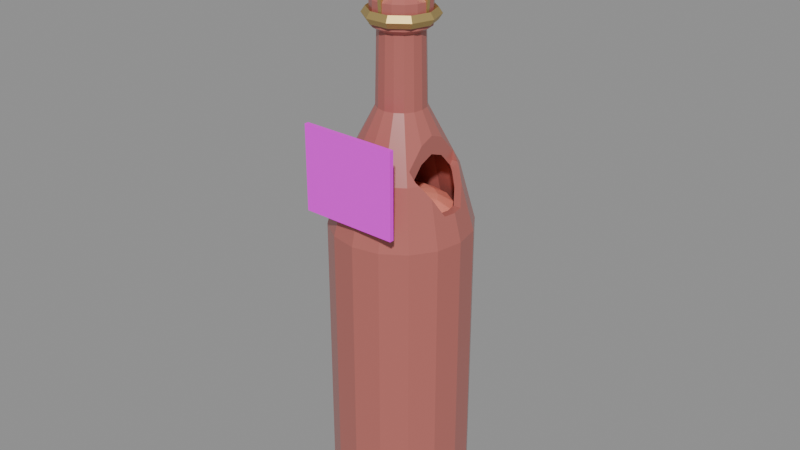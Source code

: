 # Source: hero_drink.blend  (saved by Blender 5.2.45; exported with 4.5.12 LTS)
import bpy
from mathutils import Matrix  # noqa: F401  (used for matrix-valued properties, if any)

bpy.ops.wm.read_factory_settings(use_empty=True)
scene = bpy.context.scene
scene.name = 'Scene'

# ---- images (referenced by path relative to the original .blend; pixels are not part of the script)
import os
ASSET_DIR = os.environ.get("B2B_ASSET_DIR", "")  # directory of the original .blend (textures are referenced by path, not embedded)
HERE = os.path.dirname(os.path.abspath(__file__))  # packed textures are extracted next to this script under _unpacked/

def load_image(name, relpath, width, height, colorspace="sRGB"):
    """Load a texture the original file referenced (path relative to the .blend, or extracted next to this script)."""
    p = next((c for c in (os.path.join(HERE, relpath), os.path.join(ASSET_DIR, relpath)) if relpath and os.path.exists(c)), "")
    if p:
        img = bpy.data.images.load(p, check_existing=True)
        img.name = name
    else:  # same state as the original file: an image datablock whose file is absent (Cycles renders it pink)
        img = bpy.data.images.new(name, width, height)
        img.source = "FILE"
        img.filepath = "//" + (relpath or name)
    img.colorspace_settings.name = colorspace
    return img
img_hero_drink_label_png = load_image('hero_drink_label.png', '_textures/hero_drink_label.png', 1024, 1024, 'sRGB')

# ---- materials (node trees are filled in below, after node groups)
mat_hero_drink_glass = bpy.data.materials.new('hero_drink_glass')
mat_hero_drink_glass.diffuse_color = (0.46, 0.14, 0.12, 1.0)
mat_hero_drink_liquid = bpy.data.materials.new('hero_drink_liquid')
mat_hero_drink_liquid.diffuse_color = (1.0, 0.3, 0.22, 1.0)
mat_hero_drink_label = bpy.data.materials.new('hero_drink_label')
mat_hero_drink_label.diffuse_color = (1.0, 1.0, 1.0, 1.0)
mat_hero_drink_cork = bpy.data.materials.new('hero_drink_cork')
mat_hero_drink_cork.diffuse_color = (0.62, 0.45, 0.26, 1.0)
mat_hero_drink_brass = bpy.data.materials.new('hero_drink_brass')
mat_hero_drink_brass.diffuse_color = (0.6, 0.44, 0.17, 1.0)

# ---- material node trees
mat_hero_drink_glass.use_nodes = True; mat_hero_drink_glass.node_tree.nodes.clear()
_N = mat_hero_drink_glass.node_tree.nodes; _L = mat_hero_drink_glass.node_tree.links
n0 = _N.new('ShaderNodeBsdfPrincipled'); n0.name = 'Principled BSDF'; n0.location = (-200, 100)
n0.inputs[0].default_value = (0.46, 0.14, 0.12, 1.0)
n0.inputs[2].default_value = 0.25
n0.inputs[10].default_value = 0.005
n1 = _N.new('ShaderNodeOutputMaterial'); n1.name = 'Material Output'; n1.location = (200, 100)
_L.new(n0.outputs[0], n1.inputs[0])
n1.is_active_output = True
mat_hero_drink_liquid.use_nodes = True; mat_hero_drink_liquid.node_tree.nodes.clear()
_N = mat_hero_drink_liquid.node_tree.nodes; _L = mat_hero_drink_liquid.node_tree.links
n0 = _N.new('ShaderNodeBsdfPrincipled'); n0.name = 'Principled BSDF'; n0.location = (-200, 100)
n0.inputs[0].default_value = (1.0, 0.3, 0.22, 1.0)
n0.inputs[10].default_value = 0.005
n1 = _N.new('ShaderNodeOutputMaterial'); n1.name = 'Material Output'; n1.location = (200, 100)
_L.new(n0.outputs[0], n1.inputs[0])
n1.is_active_output = True
mat_hero_drink_label.use_nodes = True; mat_hero_drink_label.node_tree.nodes.clear()
_N = mat_hero_drink_label.node_tree.nodes; _L = mat_hero_drink_label.node_tree.links
n0 = _N.new('ShaderNodeBsdfPrincipled'); n0.name = 'Principled BSDF'; n0.location = (-200, 100)
n0.inputs[2].default_value = 0.55
n0.inputs[10].default_value = 0.005
n1 = _N.new('ShaderNodeOutputMaterial'); n1.name = 'Material Output'; n1.location = (200, 100)
n2 = _N.new('ShaderNodeTexImage'); n2.name = 'Image Texture'; n2.location = (0, 0)
n2.image = img_hero_drink_label_png
n2.interpolation = 'Closest'
_L.new(n0.outputs[0], n1.inputs[0])
_L.new(n2.outputs[0], n0.inputs[0])
n1.is_active_output = True
mat_hero_drink_cork.use_nodes = True; mat_hero_drink_cork.node_tree.nodes.clear()
_N = mat_hero_drink_cork.node_tree.nodes; _L = mat_hero_drink_cork.node_tree.links
n0 = _N.new('ShaderNodeBsdfPrincipled'); n0.name = 'Principled BSDF'; n0.location = (-200, 100)
n0.inputs[0].default_value = (0.62, 0.45, 0.26, 1.0)
n0.inputs[2].default_value = 0.55
n0.inputs[10].default_value = 0.005
n1 = _N.new('ShaderNodeOutputMaterial'); n1.name = 'Material Output'; n1.location = (200, 100)
_L.new(n0.outputs[0], n1.inputs[0])
n1.is_active_output = True
mat_hero_drink_brass.use_nodes = True; mat_hero_drink_brass.node_tree.nodes.clear()
_N = mat_hero_drink_brass.node_tree.nodes; _L = mat_hero_drink_brass.node_tree.links
n0 = _N.new('ShaderNodeBsdfPrincipled'); n0.name = 'Principled BSDF'; n0.location = (-200, 100)
n0.inputs[0].default_value = (0.6, 0.44, 0.17, 1.0)
n0.inputs[1].default_value = 0.75
n0.inputs[2].default_value = 0.48
n0.inputs[10].default_value = 0.005
n1 = _N.new('ShaderNodeOutputMaterial'); n1.name = 'Material Output'; n1.location = (200, 100)
_L.new(n0.outputs[0], n1.inputs[0])
n1.is_active_output = True

# ---- meshes
me_a_flask = bpy.data.meshes.new('A_Flask')
me_a_flask.from_pydata([(0.0, 0.0, 0.03), (0.44, 0.0, 0.022), (0.4065, 0.1684, 0.022), (0.3111, 0.3111, 0.022), (0.1684, 0.4065, 0.022), (2.694e-17, 0.44, 0.022), (-0.1684, 0.4065, 0.022), (-0.3111, 0.3111, 0.022), (-0.4065, 0.1684, 0.022), (-0.44, 5.388e-17, 0.022), (-0.4065, -0.1684, 0.022), (-0.3111, -0.3111, 0.022), (-0.1684, -0.4065, 0.022), (-8.083e-17, -0.44, 0.022), (0.1684, -0.4065, 0.022), (0.3111, -0.3111, 0.022), (0.4065, -0.1684, 0.022), (0.484, 0.0, 0.11), (0.4472, 0.1852, 0.11), (0.3422, 0.3422, 0.11), (0.1852, 0.4472, 0.11), (2.964e-17, 0.484, 0.11), (-0.1852, 0.4472, 0.11), (-0.3422, 0.3422, 0.11), (-0.4472, 0.1852, 0.11), (-0.484, 5.927e-17, 0.11), (-0.4472, -0.1852, 0.11), (-0.3422, -0.3422, 0.11), (-0.1852, -0.4472, 0.11), (-8.891e-17, -0.484, 0.11), (0.1852, -0.4472, 0.11), (0.3422, -0.3422, 0.11), (0.4472, -0.1852, 0.11), (0.484, 0.0, 1.485), (0.4472, 0.1852, 1.485), (0.3422, 0.3422, 1.485), (0.1852, 0.4472, 1.485), (2.964e-17, 0.484, 1.485), (-0.1852, 0.4472, 1.485), (-0.3422, 0.3422, 1.485), (-0.4472, 0.1852, 1.485), (-0.484, 5.927e-17, 1.485), (-0.4472, -0.1852, 1.485), (-0.3422, -0.3422, 1.485), (-0.1852, -0.4472, 1.485), (-8.891e-17, -0.484, 1.485), (0.1852, -0.4472, 1.485), (0.3422, -0.3422, 1.485), (0.4472, -0.1852, 1.485), (0.374, 0.0, 1.76), (0.3455, 0.1431, 1.76), (0.2645, 0.2645, 1.76), (0.1431, 0.3455, 1.76), (2.29e-17, 0.374, 1.76), (-0.1431, 0.3455, 1.76), (-0.2645, 0.2645, 1.76), (-0.3455, 0.1431, 1.76), (-0.374, 4.58e-17, 1.76), (-0.3455, -0.1431, 1.76), (-0.2645, -0.2645, 1.76), (-0.1431, -0.3455, 1.76), (-6.87e-17, -0.374, 1.76), (0.1431, -0.3455, 1.76), (0.2645, -0.2645, 1.76), (0.3455, -0.1431, 1.76), (0.165, 0.0, 2.035), (0.1524, 0.06314, 2.035), (0.1167, 0.1167, 2.035), (0.06314, 0.1524, 2.035), (1.01e-17, 0.165, 2.035), (-0.06314, 0.1524, 2.035), (-0.1167, 0.1167, 2.035), (-0.1524, 0.06314, 2.035), (-0.165, 2.021e-17, 2.035), (-0.1524, -0.06314, 2.035), (-0.1167, -0.1167, 2.035), (-0.06314, -0.1524, 2.035), (-3.031e-17, -0.165, 2.035), (0.06314, -0.1524, 2.035), (0.1167, -0.1167, 2.035), (0.1524, -0.06314, 2.035), (0.154, 0.0, 2.365), (0.1423, 0.05893, 2.365), (0.1089, 0.1089, 2.365), (0.05893, 0.1423, 2.365), (9.43e-18, 0.154, 2.365), (-0.05893, 0.1423, 2.365), (-0.1089, 0.1089, 2.365), (-0.1423, 0.05893, 2.365), (-0.154, 1.886e-17, 2.365), (-0.1423, -0.05893, 2.365), (-0.1089, -0.1089, 2.365), (-0.05893, -0.1423, 2.365), (-2.829e-17, -0.154, 2.365), (0.05893, -0.1423, 2.365), (0.1089, -0.1089, 2.365), (0.1423, -0.05893, 2.365), (0.198, 0.0, 2.387), (0.1829, 0.07577, 2.387), (0.14, 0.14, 2.387), (0.07577, 0.1829, 2.387), (1.212e-17, 0.198, 2.387), (-0.07577, 0.1829, 2.387), (-0.14, 0.14, 2.387), (-0.1829, 0.07577, 2.387), (-0.198, 2.425e-17, 2.387), (-0.1829, -0.07577, 2.387), (-0.14, -0.14, 2.387), (-0.07577, -0.1829, 2.387), (-3.637e-17, -0.198, 2.387), (0.07577, -0.1829, 2.387), (0.14, -0.14, 2.387), (0.1829, -0.07577, 2.387), (0.198, 0.0, 2.497), (0.1829, 0.07577, 2.497), (0.14, 0.14, 2.497), (0.07577, 0.1829, 2.497), (1.212e-17, 0.198, 2.497), (-0.07577, 0.1829, 2.497), (-0.14, 0.14, 2.497), (-0.1829, 0.07577, 2.497), (-0.198, 2.425e-17, 2.497), (-0.1829, -0.07577, 2.497), (-0.14, -0.14, 2.497), (-0.07577, -0.1829, 2.497), (-3.637e-17, -0.198, 2.497), (0.07577, -0.1829, 2.497), (0.14, -0.14, 2.497), (0.1829, -0.07577, 2.497), (0.154, 0.0, 2.53), (0.1423, 0.05893, 2.53), (0.1089, 0.1089, 2.53), (0.05893, 0.1423, 2.53), (9.43e-18, 0.154, 2.53), (-0.05893, 0.1423, 2.53), (-0.1089, 0.1089, 2.53), (-0.1423, 0.05893, 2.53), (-0.154, 1.886e-17, 2.53), (-0.1423, -0.05893, 2.53), (-0.1089, -0.1089, 2.53), (-0.05893, -0.1423, 2.53), (-2.829e-17, -0.154, 2.53), (0.05893, -0.1423, 2.53), (0.1089, -0.1089, 2.53), (0.1423, -0.05893, 2.53)], [], [(0, 2, 1), (0, 3, 2), (0, 4, 3), (0, 5, 4), (0, 6, 5), (0, 7, 6), (0, 8, 7), (0, 9, 8), (0, 10, 9), (0, 11, 10), (0, 12, 11), (0, 13, 12), (0, 14, 13), (0, 15, 14), (0, 16, 15), (0, 1, 16), (1, 2, 18, 17), (2, 3, 19, 18), (3, 4, 20, 19), (4, 5, 21, 20), (5, 6, 22, 21), (6, 7, 23, 22), (7, 8, 24, 23), (8, 9, 25, 24), (9, 10, 26, 25), (10, 11, 27, 26), (11, 12, 28, 27), (12, 13, 29, 28), (13, 14, 30, 29), (14, 15, 31, 30), (15, 16, 32, 31), (16, 1, 17, 32), (17, 18, 34, 33), (18, 19, 35, 34), (19, 20, 36, 35), (20, 21, 37, 36), (21, 22, 38, 37), (22, 23, 39, 38), (23, 24, 40, 39), (24, 25, 41, 40), (25, 26, 42, 41), (26, 27, 43, 42), (27, 28, 44, 43), (28, 29, 45, 44), (29, 30, 46, 45), (30, 31, 47, 46), (31, 32, 48, 47), (32, 17, 33, 48), (33, 34, 50, 49), (34, 35, 51, 50), (35, 36, 52, 51), (36, 37, 53, 52), (37, 38, 54, 53), (38, 39, 55, 54), (39, 40, 56, 55), (40, 41, 57, 56), (41, 42, 58, 57), (42, 43, 59, 58), (43, 44, 60, 59), (44, 45, 61, 60), (45, 46, 62, 61), (46, 47, 63, 62), (47, 48, 64, 63), (48, 33, 49, 64), (49, 50, 66, 65), (50, 51, 67, 66), (51, 52, 68, 67), (52, 53, 69, 68), (53, 54, 70, 69), (54, 55, 71, 70), (55, 56, 72, 71), (56, 57, 73, 72), (57, 58, 74, 73), (58, 59, 75, 74), (59, 60, 76, 75), (60, 61, 77, 76), (61, 62, 78, 77), (62, 63, 79, 78), (63, 64, 80, 79), (64, 49, 65, 80), (65, 66, 82, 81), (66, 67, 83, 82), (67, 68, 84, 83), (68, 69, 85, 84), (69, 70, 86, 85), (70, 71, 87, 86), (71, 72, 88, 87), (72, 73, 89, 88), (73, 74, 90, 89), (74, 75, 91, 90), (75, 76, 92, 91), (76, 77, 93, 92), (77, 78, 94, 93), (78, 79, 95, 94), (79, 80, 96, 95), (80, 65, 81, 96), (81, 82, 98, 97), (82, 83, 99, 98), (83, 84, 100, 99), (84, 85, 101, 100), (85, 86, 102, 101), (86, 87, 103, 102), (87, 88, 104, 103), (88, 89, 105, 104), (89, 90, 106, 105), (90, 91, 107, 106), (91, 92, 108, 107), (92, 93, 109, 108), (93, 94, 110, 109), (94, 95, 111, 110), (95, 96, 112, 111), (96, 81, 97, 112), (97, 98, 114, 113), (98, 99, 115, 114), (99, 100, 116, 115), (100, 101, 117, 116), (101, 102, 118, 117), (102, 103, 119, 118), (103, 104, 120, 119), (104, 105, 121, 120), (105, 106, 122, 121), (106, 107, 123, 122), (107, 108, 124, 123), (108, 109, 125, 124), (109, 110, 126, 125), (110, 111, 127, 126), (111, 112, 128, 127), (112, 97, 113, 128), (113, 114, 130, 129), (114, 115, 131, 130), (115, 116, 132, 131), (116, 117, 133, 132), (117, 118, 134, 133), (118, 119, 135, 134), (119, 120, 136, 135), (120, 121, 137, 136), (121, 122, 138, 137), (122, 123, 139, 138), (123, 124, 140, 139), (124, 125, 141, 140), (125, 126, 142, 141), (126, 127, 143, 142), (127, 128, 144, 143), (128, 113, 129, 144)])
me_a_flask.materials.append(mat_hero_drink_glass)
me_a_flask.update()
me_g_window0 = bpy.data.meshes.new('G_Window0')
me_g_window0.from_pydata([(0.26, -0.884, 0.0), (0.2103, -0.884, 0.1528), (0.08034, -0.884, 0.2473), (-0.08034, -0.884, 0.2473), (-0.2103, -0.884, 0.1528), (-0.26, -0.884, 3.184e-17), (-0.2103, -0.884, -0.1528), (-0.08034, -0.884, -0.2473), (0.08034, -0.884, -0.2473), (0.2103, -0.884, -0.1528), (0.26, -0.242, 0.0), (0.2103, -0.242, 0.1528), (0.08034, -0.242, 0.2473), (-0.08034, -0.242, 0.2473), (-0.2103, -0.242, 0.1528), (-0.26, -0.242, 3.184e-17), (-0.2103, -0.242, -0.1528), (-0.08034, -0.242, -0.2473), (0.08034, -0.242, -0.2473), (0.2103, -0.242, -0.1528)], [], [(10, 11, 1, 0), (11, 12, 2, 1), (12, 13, 3, 2), (13, 14, 4, 3), (14, 15, 5, 4), (15, 16, 6, 5), (16, 17, 7, 6), (17, 18, 8, 7), (18, 19, 9, 8), (19, 10, 0, 9), (0, 1, 2, 3, 4, 5, 6, 7, 8, 9), (19, 18, 17, 16, 15, 14, 13, 12, 11, 10)])
me_g_window0.update()
me_a_liquid = bpy.data.meshes.new('A_Liquid')
me_a_liquid.from_pydata([(0.0, 0.0, 0.14), (0.3388, 0.0, 0.2), (0.313, 0.1297, 0.2), (0.2396, 0.2396, 0.2), (0.1297, 0.313, 0.2), (2.075e-17, 0.3388, 0.2), (-0.1297, 0.313, 0.2), (-0.2396, 0.2396, 0.2), (-0.313, 0.1297, 0.2), (-0.3388, 4.149e-17, 0.2), (-0.313, -0.1297, 0.2), (-0.2396, -0.2396, 0.2), (-0.1297, -0.313, 0.2), (-6.224e-17, -0.3388, 0.2), (0.1297, -0.313, 0.2), (0.2396, -0.2396, 0.2), (0.313, -0.1297, 0.2), (0.3388, 0.0, 1.569), (0.313, 0.1297, 1.569), (0.2396, 0.2396, 1.569), (0.1297, 0.313, 1.569), (2.075e-17, 0.3388, 1.569), (-0.1297, 0.313, 1.569), (-0.2396, 0.2396, 1.569), (-0.313, 0.1297, 1.569), (-0.3388, 4.149e-17, 1.569), (-0.313, -0.1297, 1.569), (-0.2396, -0.2396, 1.569), (-0.1297, -0.313, 1.569), (-6.224e-17, -0.3388, 1.569), (0.1297, -0.313, 1.569), (0.2396, -0.2396, 1.569), (0.313, -0.1297, 1.569), (0.2372, 0.0, 1.609), (0.2191, 0.09076, 1.609), (0.1677, 0.1677, 1.609), (0.09076, 0.2191, 1.609), (1.452e-17, 0.2372, 1.609), (-0.09076, 0.2191, 1.609), (-0.1677, 0.1677, 1.609), (-0.2191, 0.09076, 1.609), (-0.2372, 2.904e-17, 1.609), (-0.2191, -0.09076, 1.609), (-0.1677, -0.1677, 1.609), (-0.09076, -0.2191, 1.609), (-4.357e-17, -0.2372, 1.609), (0.09076, -0.2191, 1.609), (0.1677, -0.1677, 1.609), (0.2191, -0.09076, 1.609), (0.0, 0.0, 1.639)], [], [(0, 2, 1), (0, 3, 2), (0, 4, 3), (0, 5, 4), (0, 6, 5), (0, 7, 6), (0, 8, 7), (0, 9, 8), (0, 10, 9), (0, 11, 10), (0, 12, 11), (0, 13, 12), (0, 14, 13), (0, 15, 14), (0, 16, 15), (0, 1, 16), (1, 2, 18, 17), (2, 3, 19, 18), (3, 4, 20, 19), (4, 5, 21, 20), (5, 6, 22, 21), (6, 7, 23, 22), (7, 8, 24, 23), (8, 9, 25, 24), (9, 10, 26, 25), (10, 11, 27, 26), (11, 12, 28, 27), (12, 13, 29, 28), (13, 14, 30, 29), (14, 15, 31, 30), (15, 16, 32, 31), (16, 1, 17, 32), (17, 18, 34, 33), (18, 19, 35, 34), (19, 20, 36, 35), (20, 21, 37, 36), (21, 22, 38, 37), (22, 23, 39, 38), (23, 24, 40, 39), (24, 25, 41, 40), (25, 26, 42, 41), (26, 27, 43, 42), (27, 28, 44, 43), (28, 29, 45, 44), (29, 30, 46, 45), (30, 31, 47, 46), (31, 32, 48, 47), (32, 17, 33, 48), (33, 34, 49), (34, 35, 49), (35, 36, 49), (36, 37, 49), (37, 38, 49), (38, 39, 49), (39, 40, 49), (40, 41, 49), (41, 42, 49), (42, 43, 49), (43, 44, 49), (44, 45, 49), (45, 46, 49), (46, 47, 49), (47, 48, 49), (48, 33, 49)])
me_a_liquid.materials.append(mat_hero_drink_liquid)
me_a_liquid.update()
me_c_label = bpy.data.meshes.new('C_Label')
me_c_label.from_pydata([(-0.34, 0.0, 0.0), (0.34, 0.0, 0.0), (0.34, 0.0, 0.4), (-0.34, 0.0, 0.4)], [], [(0, 1, 2, 3)])
_uv = me_c_label.uv_layers.new(name='UVMap')
_uv.uv.foreach_set('vector', [0.0, 0.0, 1.0, 0.0, 1.0, 1.0, 0.0, 1.0])
me_c_label.materials.append(mat_hero_drink_label)
me_c_label.update()
me_s_cork = bpy.data.meshes.new('S_Cork')
me_s_cork.from_pydata([(0.0, 0.0, 0.0), (0.132, 0.0, 0.0), (0.09334, 0.09334, 0.0), (8.083e-18, 0.132, 0.0), (-0.09334, 0.09334, 0.0), (-0.132, 1.617e-17, 0.0), (-0.09334, -0.09334, 0.0), (-2.425e-17, -0.132, 0.0), (0.09334, -0.09334, 0.0), (0.176, 0.0, 0.242), (0.1245, 0.1245, 0.242), (1.078e-17, 0.176, 0.242), (-0.1245, 0.1245, 0.242), (-0.176, 2.155e-17, 0.242), (-0.1245, -0.1245, 0.242), (-3.233e-17, -0.176, 0.242), (0.1245, -0.1245, 0.242), (0.176, 0.0, 0.374), (0.1245, 0.1245, 0.374), (1.078e-17, 0.176, 0.374), (-0.1245, 0.1245, 0.374), (-0.176, 2.155e-17, 0.374), (-0.1245, -0.1245, 0.374), (-3.233e-17, -0.176, 0.374), (0.1245, -0.1245, 0.374), (0.0, 0.0, 0.374)], [], [(0, 2, 1), (0, 3, 2), (0, 4, 3), (0, 5, 4), (0, 6, 5), (0, 7, 6), (0, 8, 7), (0, 1, 8), (1, 2, 10, 9), (2, 3, 11, 10), (3, 4, 12, 11), (4, 5, 13, 12), (5, 6, 14, 13), (6, 7, 15, 14), (7, 8, 16, 15), (8, 1, 9, 16), (9, 10, 18, 17), (10, 11, 19, 18), (11, 12, 20, 19), (12, 13, 21, 20), (13, 14, 22, 21), (14, 15, 23, 22), (15, 16, 24, 23), (16, 9, 17, 24), (17, 18, 25), (18, 19, 25), (19, 20, 25), (20, 21, 25), (21, 22, 25), (22, 23, 25), (23, 24, 25), (24, 17, 25)])
me_s_cork.materials.append(mat_hero_drink_cork)
me_s_cork.update()
me_s_collar = bpy.data.meshes.new('S_Collar')
me_s_collar.from_pydata([(0.2475, 0.0, 0.0), (0.22, 0.0, 0.0275), (0.1925, 0.0, 3.368e-18), (0.22, 0.0, -0.0275), (0.2002, 0.1455, 0.0), (0.178, 0.1293, 0.0275), (0.1557, 0.1131, 3.368e-18), (0.178, 0.1293, -0.0275), (0.07648, 0.2354, 0.0), (0.06798, 0.2092, 0.0275), (0.05949, 0.1831, 3.368e-18), (0.06798, 0.2092, -0.0275), (-0.07648, 0.2354, 0.0), (-0.06798, 0.2092, 0.0275), (-0.05949, 0.1831, 3.368e-18), (-0.06798, 0.2092, -0.0275), (-0.2002, 0.1455, 0.0), (-0.178, 0.1293, 0.0275), (-0.1557, 0.1131, 3.368e-18), (-0.178, 0.1293, -0.0275), (-0.2475, 3.031e-17, 0.0), (-0.22, 2.694e-17, 0.0275), (-0.1925, 2.357e-17, 3.368e-18), (-0.22, 2.694e-17, -0.0275), (-0.2002, -0.1455, 0.0), (-0.178, -0.1293, 0.0275), (-0.1557, -0.1131, 3.368e-18), (-0.178, -0.1293, -0.0275), (-0.07648, -0.2354, 0.0), (-0.06798, -0.2092, 0.0275), (-0.05949, -0.1831, 3.368e-18), (-0.06798, -0.2092, -0.0275), (0.07648, -0.2354, 0.0), (0.06798, -0.2092, 0.0275), (0.05949, -0.1831, 3.368e-18), (0.06798, -0.2092, -0.0275), (0.2002, -0.1455, 0.0), (0.178, -0.1293, 0.0275), (0.1557, -0.1131, 3.368e-18), (0.178, -0.1293, -0.0275)], [], [(0, 4, 5, 1), (1, 5, 6, 2), (2, 6, 7, 3), (3, 7, 4, 0), (4, 8, 9, 5), (5, 9, 10, 6), (6, 10, 11, 7), (7, 11, 8, 4), (8, 12, 13, 9), (9, 13, 14, 10), (10, 14, 15, 11), (11, 15, 12, 8), (12, 16, 17, 13), (13, 17, 18, 14), (14, 18, 19, 15), (15, 19, 16, 12), (16, 20, 21, 17), (17, 21, 22, 18), (18, 22, 23, 19), (19, 23, 20, 16), (20, 24, 25, 21), (21, 25, 26, 22), (22, 26, 27, 23), (23, 27, 24, 20), (24, 28, 29, 25), (25, 29, 30, 26), (26, 30, 31, 27), (27, 31, 28, 24), (28, 32, 33, 29), (29, 33, 34, 30), (30, 34, 35, 31), (31, 35, 32, 28), (32, 36, 37, 33), (33, 37, 38, 34), (34, 38, 39, 35), (35, 39, 36, 32), (36, 0, 1, 37), (37, 1, 2, 38), (38, 2, 3, 39), (39, 3, 0, 36)])
me_s_collar.materials.append(mat_hero_drink_brass)
me_s_collar.update()
me_s_wire0 = bpy.data.meshes.new('S_Wire0')
me_s_wire0.from_pydata([(-0.012, -0.012, 0.0), (0.012, -0.012, 0.0), (0.012, 0.012, 0.0), (-0.012, 0.012, 0.0), (-0.012, -0.012, 0.462), (0.012, -0.012, 0.462), (0.012, 0.012, 0.462), (-0.012, 0.012, 0.462)], [], [(0, 3, 2, 1), (4, 5, 6, 7), (0, 1, 5, 4), (1, 2, 6, 5), (2, 3, 7, 6), (3, 0, 4, 7)])
me_s_wire0.materials.append(mat_hero_drink_brass)
me_s_wire0.update()
me_s_wire1 = bpy.data.meshes.new('S_Wire1')
me_s_wire1.from_pydata([(-0.012, -0.012, 0.0), (0.012, -0.012, 0.0), (0.012, 0.012, 0.0), (-0.012, 0.012, 0.0), (-0.012, -0.012, 0.462), (0.012, -0.012, 0.462), (0.012, 0.012, 0.462), (-0.012, 0.012, 0.462)], [], [(0, 3, 2, 1), (4, 5, 6, 7), (0, 1, 5, 4), (1, 2, 6, 5), (2, 3, 7, 6), (3, 0, 4, 7)])
me_s_wire1.materials.append(mat_hero_drink_brass)
me_s_wire1.update()
me_s_wire2 = bpy.data.meshes.new('S_Wire2')
me_s_wire2.from_pydata([(-0.012, -0.012, 0.0), (0.012, -0.012, 0.0), (0.012, 0.012, 0.0), (-0.012, 0.012, 0.0), (-0.012, -0.012, 0.462), (0.012, -0.012, 0.462), (0.012, 0.012, 0.462), (-0.012, 0.012, 0.462)], [], [(0, 3, 2, 1), (4, 5, 6, 7), (0, 1, 5, 4), (1, 2, 6, 5), (2, 3, 7, 6), (3, 0, 4, 7)])
me_s_wire2.materials.append(mat_hero_drink_brass)
me_s_wire2.update()
me_s_wire3 = bpy.data.meshes.new('S_Wire3')
me_s_wire3.from_pydata([(-0.012, -0.012, 0.0), (0.012, -0.012, 0.0), (0.012, 0.012, 0.0), (-0.012, 0.012, 0.0), (-0.012, -0.012, 0.462), (0.012, -0.012, 0.462), (0.012, 0.012, 0.462), (-0.012, 0.012, 0.462)], [], [(0, 3, 2, 1), (4, 5, 6, 7), (0, 1, 5, 4), (1, 2, 6, 5), (2, 3, 7, 6), (3, 0, 4, 7)])
me_s_wire3.materials.append(mat_hero_drink_brass)
me_s_wire3.update()

# ---- objects
ob_item_hero_drink = bpy.data.objects.new('ITEM_hero_drink', None)
ob_a_flask = bpy.data.objects.new('A_Flask', me_a_flask)
ob_g_window0 = bpy.data.objects.new('G_Window0', me_g_window0)
ob_a_liquid = bpy.data.objects.new('A_Liquid', me_a_liquid)
ob_c_label = bpy.data.objects.new('C_Label', me_c_label)
ob_s_cork = bpy.data.objects.new('S_Cork', me_s_cork)
ob_s_collar = bpy.data.objects.new('S_Collar', me_s_collar)
ob_s_wire0 = bpy.data.objects.new('S_Wire0', me_s_wire0)
ob_s_wire1 = bpy.data.objects.new('S_Wire1', me_s_wire1)
ob_s_wire2 = bpy.data.objects.new('S_Wire2', me_s_wire2)
ob_s_wire3 = bpy.data.objects.new('S_Wire3', me_s_wire3)

# ---- transforms, parenting, visibility, modifiers, constraints
ob_item_hero_drink.location = (0.0, 0.0, 0.0)
ob_item_hero_drink.scale = (0.76, 0.76, 1.12)
ob_a_flask.parent = ob_item_hero_drink
ob_a_flask.location = (0.0, 0.0, 0.0)
_m = ob_a_flask.modifiers.new('Thickness', 'SOLIDIFY')
_m.thickness = 0.05
_m.use_even_offset = True
_m = ob_a_flask.modifiers.new('Cut_G_Window0', 'BOOLEAN')
_m.object = ob_g_window0
ob_g_window0.parent = ob_item_hero_drink
ob_g_window0.location = (0.0, 0.0, 2.035)
ob_g_window0.rotation_euler = (0.0, 0.0, 1.571)
ob_g_window0.scale = (1.0, 1.0, 1.7)
ob_g_window0.hide_render = True
ob_g_window0.display_type = 'WIRE'
ob_a_liquid.parent = ob_item_hero_drink
ob_a_liquid.location = (0.0, 0.0, 0.0)
ob_c_label.parent = ob_item_hero_drink
ob_c_label.location = (0.0, -0.4998, 1.595)
_m = ob_c_label.modifiers.new('Thickness', 'SOLIDIFY')
_m.thickness = 0.03
_m.offset = 0.0
_m.use_even_offset = True
ob_s_cork.parent = ob_item_hero_drink
ob_s_cork.location = (0.0, 0.0, 2.47)
ob_s_collar.parent = ob_item_hero_drink
ob_s_collar.location = (0.0, 0.0, 2.43)
ob_s_wire0.parent = ob_item_hero_drink
ob_s_wire0.location = (0.187, 0.0, 2.45)
ob_s_wire0.rotation_euler = (-0.0, 0.1396, 0.0)
ob_s_wire1.parent = ob_item_hero_drink
ob_s_wire1.location = (1.145e-17, 0.187, 2.45)
ob_s_wire1.rotation_euler = (-0.1396, 8.55e-18, 0.0)
ob_s_wire2.parent = ob_item_hero_drink
ob_s_wire2.location = (-0.187, 2.29e-17, 2.45)
ob_s_wire2.rotation_euler = (-1.71e-17, -0.1396, 0.0)
ob_s_wire3.parent = ob_item_hero_drink
ob_s_wire3.location = (-3.435e-17, -0.187, 2.45)
ob_s_wire3.rotation_euler = (0.1396, -2.565e-17, 0.0)

# ---- collection membership
scene.collection.objects.link(ob_item_hero_drink)
scene.collection.objects.link(ob_a_flask)
scene.collection.objects.link(ob_g_window0)
scene.collection.objects.link(ob_a_liquid)
scene.collection.objects.link(ob_c_label)
scene.collection.objects.link(ob_s_cork)
scene.collection.objects.link(ob_s_collar)
scene.collection.objects.link(ob_s_wire0)
scene.collection.objects.link(ob_s_wire1)
scene.collection.objects.link(ob_s_wire2)
scene.collection.objects.link(ob_s_wire3)

# ---- scene / render settings (as saved in the file)
scene.frame_start = 1; scene.frame_end = 250; scene.frame_set(1)
scene.render.engine = 'BLENDER_EEVEE_NEXT'
scene.render.bake_bias = 0.0
scene.render.bake_samples = 0
scene.render.compositor_device = 'GPU'
scene.eevee.use_volume_custom_range = False
scene.eevee.fast_gi_thickness_near = 0.1
scene.eevee.fast_gi_thickness_far = 0.0
scene.eevee.ray_tracing_options.screen_trace_thickness = 0.1
bpy.context.view_layer.update()

# ---- added for rendering (the .blend has no active camera and no usable light): camera, sun + grey world if the file has none
cam_auto = bpy.data.cameras.new('AutoCamera')
cam_auto.lens = 50.0
cam_auto.sensor_width = 36.0
cam_auto.clip_end = 1000.0
ob_auto_camera = bpy.data.objects.new('AutoCamera', cam_auto)
scene.collection.objects.link(ob_auto_camera)
ob_auto_camera.location = (3.14765, -3.78888, 4.15957)
ob_auto_camera.rotation_euler = (1.09748, -7.21219e-08, 0.694738)
scene.camera = ob_auto_camera
light_auto_sun = bpy.data.lights.new('AutoSun', 'SUN')
light_auto_sun.energy = 3.0
light_auto_sun.angle = 0.0523599
ob_auto_sun = bpy.data.objects.new('AutoSun', light_auto_sun)
scene.collection.objects.link(ob_auto_sun)
ob_auto_sun.rotation_euler = (0.872665, 0.174533, 0.523599)
if scene.world is None:
    world_auto = bpy.data.worlds.new('AutoWorld')
    world_auto.color = (0.3, 0.3, 0.3)
    scene.world = world_auto
bpy.context.view_layer.update()
